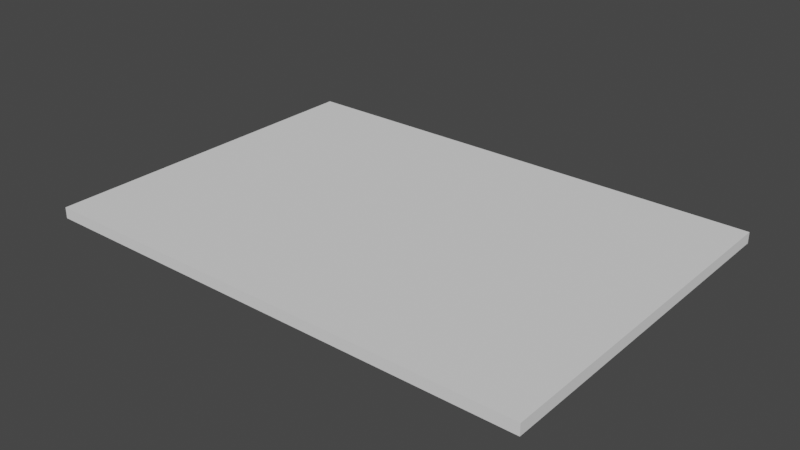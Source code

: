 # Source: Part.blend  (saved by Blender 2.90.8; exported with 4.5.12 LTS)
import bpy
from mathutils import Matrix  # noqa: F401  (used for matrix-valued properties, if any)

bpy.ops.wm.read_factory_settings(use_empty=True)
scene = bpy.context.scene
scene.name = 'Scene'

# ---- collections
col_collection = bpy.data.collections.new('Collection'); scene.collection.children.link(col_collection)

# ---- world
world_world = bpy.data.worlds.new('World'); scene.world = world_world
world_world.use_nodes = True; world_world.node_tree.nodes.clear()
_N = world_world.node_tree.nodes; _L = world_world.node_tree.links
n0 = _N.new('ShaderNodeOutputWorld'); n0.name = 'World Output'; n0.location = (300, 300)
n1 = _N.new('ShaderNodeBackground'); n1.name = 'Background'; n1.location = (10, 300)
n1.inputs[0].default_value = (0.05088, 0.05088, 0.05088, 1.0)
_L.new(n1.outputs[0], n0.inputs[0])
n0.is_active_output = True
world_world.color = (0.05088, 0.05088, 0.05088)
world_world.use_sun_shadow = False
world_world.sun_shadow_jitter_overblur = 0.0

# ---- meshes
me_part = bpy.data.meshes.new('Part')
me_part.from_pydata([(0.0, 0.0, 0.0), (0.0, 0.6096, 0.0), (0.8636, 0.6096, 0.0), (0.8636, 0.0, 0.0), (0.0, 0.0, 0.01905), (0.0, 0.6096, 0.01905), (0.8636, 0.6096, 0.01905), (0.8636, 0.0, 0.01905)], [], [(0, 1, 2, 3), (4, 7, 6, 5), (0, 4, 5, 1), (1, 5, 6, 2), (2, 6, 7, 3), (4, 0, 3, 7)])
me_part.polygons.foreach_set('material_index', [1, 0, 4, 3, 5, 2])
_uv = me_part.uv_layers.new(name='UVMap')
_uv.uv.foreach_set('vector', [0.7083, 0.5224, 0.7083, 1.0, 5.96e-08, 1.0, -2.98e-08, 0.5224, 0.7083, 0.5224, 2.98e-08, 0.5224, 0.0, 0.04478, 0.7083, 0.04478, 1.0, 0.0, 1.0, 0.01493, 0.5, 0.01493, 0.5, 8.941e-08, 0.7083, 0.02985, 0.7083, 0.04478, -5.96e-08, 0.04478, -5.96e-08, 0.02985, 0.5, 2.98e-08, 0.5, 0.01493, 0.0, 0.01493, -5.96e-08, 5.96e-08, 0.7083, 0.01493, 0.7083, 0.02985, -5.96e-08, 0.02985, -5.96e-08, 0.01493])
me_part.materials.append(None)
me_part.materials.append(None)
me_part.materials.append(None)
me_part.materials.append(None)
me_part.materials.append(None)
me_part.materials.append(None)
me_part.use_remesh_fix_poles = True
me_part.use_remesh_preserve_attributes = False
me_part.use_mirror_vertex_groups = False
me_part.update()

# ---- objects
ob_part = bpy.data.objects.new('Part', None)
ob_obj_x = bpy.data.objects.new('OBJ_X', None)
ob_obj_y = bpy.data.objects.new('OBJ_Y', None)
ob_obj_z = bpy.data.objects.new('OBJ_Z', None)
ob_obj_prompts = bpy.data.objects.new('OBJ_PROMPTS', None)
ob_part_001 = bpy.data.objects.new('Part.001', me_part)

# ---- transforms, parenting, visibility, modifiers, constraints
ob_part.location = (0.0, 0.0, 0.0)
ob_part.empty_display_type = 'ARROWS'
ob_part.empty_display_size = 0.1
ob_part.lineart.crease_threshold = 0.0
ob_obj_x.parent = ob_part
ob_obj_x.location = (0.8636, 0.0, 0.0)
ob_obj_x.lock_location = (False, True, True)
ob_obj_x.lock_rotation = (True, True, True)
ob_obj_x.empty_display_type = 'SPHERE'
ob_obj_x.empty_display_size = 0.1
ob_obj_x.lineart.crease_threshold = 0.0
ob_obj_y.parent = ob_part
ob_obj_y.location = (0.0, 0.6096, 0.0)
ob_obj_y.lock_location = (True, False, True)
ob_obj_y.lock_rotation = (True, True, True)
ob_obj_y.empty_display_type = 'SPHERE'
ob_obj_y.empty_display_size = 0.1
ob_obj_y.lineart.crease_threshold = 0.0
ob_obj_z.parent = ob_part
ob_obj_z.location = (0.0, 0.0, 0.01905)
ob_obj_z.lock_location = (True, True, False)
ob_obj_z.lock_rotation = (True, True, True)
ob_obj_z.empty_display_type = 'SINGLE_ARROW'
ob_obj_z.empty_display_size = 0.2
ob_obj_z.lineart.crease_threshold = 0.0
ob_obj_prompts.parent = ob_part
ob_obj_prompts.location = (0.0, 0.0, 0.0)
ob_obj_prompts.lock_location = (True, True, True)
ob_obj_prompts.lock_rotation = (True, True, True)
ob_obj_prompts.empty_display_size = 0.0001
ob_obj_prompts.lineart.crease_threshold = 0.0
ob_part_001.parent = ob_part
ob_part_001.location = (0.0, 0.0, 0.0)
ob_part_001.lock_location = (True, True, True)
ob_part_001.lineart.crease_threshold = 0.0
_vg = ob_part_001.vertex_groups.new(name='OBJ_X')
_vg = ob_part_001.vertex_groups.new(name='OBJ_Y')
_vg = ob_part_001.vertex_groups.new(name='OBJ_Z')
_m = ob_part_001.modifiers.new('Hook-OBJ_X', 'HOOK')
_m.center = (0.8636, 0.0, 0.0)
_m.matrix_inverse = ((1.0, 0.0, 0.0, -0.8636), (0.0, 1.0, 0.0, 0.0), (0.0, 0.0, 1.0, 0.0), (0.0, 0.0, 0.0, 1.0))
_m.object = ob_obj_x
_m = ob_part_001.modifiers.new('Hook-OBJ_Y', 'HOOK')
_m.center = (0.0, 0.6096, 0.0)
_m.matrix_inverse = ((1.0, 0.0, 0.0, 0.0), (0.0, 1.0, 0.0, -0.6096), (0.0, 0.0, 1.0, 0.0), (0.0, 0.0, 0.0, 1.0))
_m.object = ob_obj_y
_m = ob_part_001.modifiers.new('Hook-OBJ_Z', 'HOOK')
_m.center = (0.0, 0.0, 0.01905)
_m.matrix_inverse = ((1.0, 0.0, 0.0, 0.0), (0.0, 1.0, 0.0, 0.0), (0.0, 0.0, 1.0, -0.01905), (0.0, 0.0, 0.0, 1.0))
_m.object = ob_obj_z

# ---- collection membership
col_collection.objects.link(ob_part)
col_collection.objects.link(ob_obj_x)
col_collection.objects.link(ob_obj_y)
col_collection.objects.link(ob_obj_z)
col_collection.objects.link(ob_obj_prompts)
col_collection.objects.link(ob_part_001)

# ---- scene / render settings (as saved in the file)
scene.frame_start = 1; scene.frame_end = 250; scene.frame_set(1)
scene.render.engine = 'BLENDER_EEVEE_NEXT'
scene.cycles.use_denoising = False
scene.cycles.samples = 128
scene.cycles.sampling_pattern = 'TABULATED_SOBOL'
scene.cycles.use_adaptive_sampling = False
scene.cycles.use_light_tree = False
scene.eevee.use_gtao = True
scene.eevee.use_raytracing = True
scene.view_settings.view_transform = 'Filmic'
bpy.context.view_layer.update()

# ---- added for rendering (the .blend has no active camera and no usable light): camera, sun
cam_auto = bpy.data.cameras.new('AutoCamera')
cam_auto.lens = 50.0
cam_auto.sensor_width = 36.0
cam_auto.clip_end = 1000.0
ob_auto_camera = bpy.data.objects.new('AutoCamera', cam_auto)
scene.collection.objects.link(ob_auto_camera)
ob_auto_camera.location = (1.40999, -0.869034, 0.792081)
ob_auto_camera.rotation_euler = (1.09748, -7.21219e-08, 0.694738)
scene.camera = ob_auto_camera
light_auto_sun = bpy.data.lights.new('AutoSun', 'SUN')
light_auto_sun.energy = 3.0
light_auto_sun.angle = 0.0523599
ob_auto_sun = bpy.data.objects.new('AutoSun', light_auto_sun)
scene.collection.objects.link(ob_auto_sun)
ob_auto_sun.rotation_euler = (0.872665, 0.174533, 0.523599)
bpy.context.view_layer.update()
